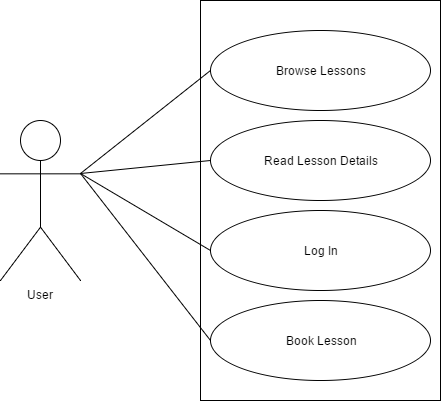

The diagram above was exported from draw.io. Its source (the exported page's mxGraphModel, read from the mxfile embedded in the PNG):
<mxGraphModel dx="1554" dy="817" grid="1" gridSize="10" guides="1" tooltips="1" connect="1" arrows="1" fold="1" page="1" pageScale="1" pageWidth="850" pageHeight="1100" background="#ffffff" math="0" shadow="0">
  <root>
    <mxCell id="0" />
    <mxCell id="1" parent="0" />
    <mxCell id="2" value="User" style="shape=umlActor;verticalLabelPosition=bottom;labelBackgroundColor=#ffffff;verticalAlign=top;html=1;" vertex="1" parent="1">
      <mxGeometry x="80" y="160" width="80" height="160" as="geometry" />
    </mxCell>
    <mxCell id="3" value="" style="whiteSpace=wrap;html=1;" vertex="1" parent="1">
      <mxGeometry x="280" y="40" width="240" height="400" as="geometry" />
    </mxCell>
    <mxCell id="4" value="Browse Lessons" style="ellipse;whiteSpace=wrap;html=1;" vertex="1" parent="1">
      <mxGeometry x="290" y="70" width="220" height="80" as="geometry" />
    </mxCell>
    <mxCell id="5" value="Read Lesson Details" style="ellipse;whiteSpace=wrap;html=1;" vertex="1" parent="1">
      <mxGeometry x="290" y="160" width="220" height="80" as="geometry" />
    </mxCell>
    <mxCell id="6" value="Log In" style="ellipse;whiteSpace=wrap;html=1;" vertex="1" parent="1">
      <mxGeometry x="290" y="250" width="220" height="80" as="geometry" />
    </mxCell>
    <mxCell id="7" value="Book Lesson" style="ellipse;whiteSpace=wrap;html=1;" vertex="1" parent="1">
      <mxGeometry x="290" y="340" width="220" height="80" as="geometry" />
    </mxCell>
    <mxCell id="8" value="" style="endArrow=none;html=1;entryX=0;entryY=0.5;exitX=1;exitY=0.3333333333333333;exitPerimeter=0;" edge="1" parent="1" source="2" target="4">
      <mxGeometry width="50" height="50" relative="1" as="geometry">
        <mxPoint x="180" y="200" as="sourcePoint" />
        <mxPoint x="230" y="150" as="targetPoint" />
      </mxGeometry>
    </mxCell>
    <mxCell id="9" value="" style="endArrow=none;html=1;entryX=0;entryY=0.5;exitX=1;exitY=0.3333333333333333;exitPerimeter=0;" edge="1" parent="1" source="2" target="6">
      <mxGeometry width="50" height="50" relative="1" as="geometry">
        <mxPoint x="170" y="300" as="sourcePoint" />
        <mxPoint x="220" y="250" as="targetPoint" />
      </mxGeometry>
    </mxCell>
    <mxCell id="16" value="" style="endArrow=none;html=1;entryX=0;entryY=0.5;exitX=1;exitY=0.3333333333333333;exitPerimeter=0;" edge="1" parent="1" source="2" target="5">
      <mxGeometry width="50" height="50" relative="1" as="geometry">
        <mxPoint x="140" y="450" as="sourcePoint" />
        <mxPoint x="190" y="400" as="targetPoint" />
      </mxGeometry>
    </mxCell>
    <mxCell id="17" value="" style="endArrow=none;html=1;entryX=0;entryY=0.5;exitX=1;exitY=0.3333333333333333;exitPerimeter=0;" edge="1" parent="1" source="2" target="7">
      <mxGeometry width="50" height="50" relative="1" as="geometry">
        <mxPoint x="150" y="450" as="sourcePoint" />
        <mxPoint x="200" y="400" as="targetPoint" />
      </mxGeometry>
    </mxCell>
  </root>
</mxGraphModel>